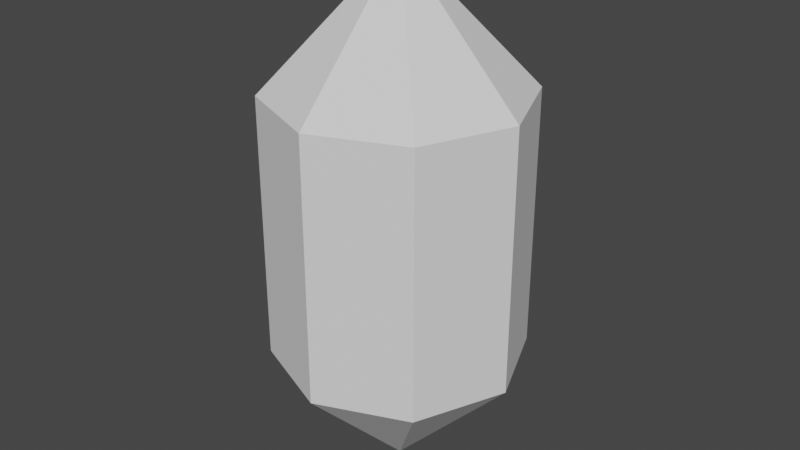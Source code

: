 # Source: Diamond.blend  (saved by Blender 2.92.15; exported with 4.5.12 LTS)
import bpy
from mathutils import Matrix  # noqa: F401  (used for matrix-valued properties, if any)

bpy.ops.wm.read_factory_settings(use_empty=True)
scene = bpy.context.scene
scene.name = 'Scene'

# ---- collections
col_collection = bpy.data.collections.new('Collection'); scene.collection.children.link(col_collection)

# ---- world
world_world = bpy.data.worlds.new('World'); scene.world = world_world
world_world.use_nodes = True; world_world.node_tree.nodes.clear()
_N = world_world.node_tree.nodes; _L = world_world.node_tree.links
n0 = _N.new('ShaderNodeOutputWorld'); n0.name = 'World Output'; n0.location = (300, 300)
n1 = _N.new('ShaderNodeBackground'); n1.name = 'Background'; n1.location = (10, 300)
n1.inputs[0].default_value = (0.05088, 0.05088, 0.05088, 1.0)
_L.new(n1.outputs[0], n0.inputs[0])
n0.is_active_output = True
world_world.color = (0.05088, 0.05088, 0.05088)
world_world.use_sun_shadow = False
world_world.sun_shadow_jitter_overblur = 0.0

# ---- meshes
me_sphere = bpy.data.meshes.new('Sphere')
me_sphere.from_pydata([(0.4287, 0.4287, 0.35), (0.4287, 0.4287, -0.35), (0.6062, -7.753e-08, 0.35), (0.6062, -4.773e-08, -0.35), (0.4287, -0.4287, 0.35), (0.4287, -0.4287, -0.35), (-4.613e-08, -0.6062, 0.35), (1.347e-08, -0.6062, -0.35), (-4.327e-08, -1.045e-07, 0.7), (-0.4287, -0.4287, 0.35), (-0.4287, -0.4287, -0.35), (-0.6062, -1.792e-08, 0.35), (-0.6062, -4.773e-08, -0.35), (-0.4287, 0.4287, 0.35), (-0.4287, 0.4287, -0.35), (4.327e-08, 0.6062, 0.35), (-1.633e-08, 0.6062, -0.35), (0.0, -6.12e-08, -0.7)], [], [(17, 16, 1), (16, 15, 0, 1), (15, 8, 0), (17, 1, 3), (1, 0, 2, 3), (0, 8, 2), (17, 3, 5), (3, 2, 4, 5), (2, 8, 4), (17, 5, 7), (5, 4, 6, 7), (4, 8, 6), (17, 7, 10), (7, 6, 9, 10), (6, 8, 9), (17, 10, 12), (10, 9, 11, 12), (9, 8, 11), (17, 12, 14), (12, 11, 13, 14), (11, 8, 13), (17, 14, 16), (14, 13, 15, 16), (13, 8, 15)])
me_sphere.use_remesh_fix_poles = True
me_sphere.use_remesh_preserve_attributes = False
me_sphere.use_mirror_vertex_groups = False
me_sphere.update()

# ---- objects
ob_sphere = bpy.data.objects.new('Sphere', me_sphere)

# ---- transforms, parenting, visibility, modifiers, constraints
ob_sphere.location = (0.0, 0.0, 0.0)
ob_sphere.scale = (0.8243, 0.8243, 1.489)
ob_sphere.lineart.crease_threshold = 0.0

# ---- collection membership
col_collection.objects.link(ob_sphere)

# ---- scene / render settings (as saved in the file)
scene.frame_start = 1; scene.frame_end = 250; scene.frame_set(1)
scene.render.engine = 'BLENDER_EEVEE_NEXT'
scene.cycles.use_denoising = False
scene.cycles.samples = 128
scene.cycles.sampling_pattern = 'TABULATED_SOBOL'
scene.cycles.use_adaptive_sampling = False
scene.cycles.use_light_tree = False
scene.view_settings.view_transform = 'Filmic'
bpy.context.view_layer.update()

# ---- added for rendering (the .blend has no active camera and no usable light): camera, sun
cam_auto = bpy.data.cameras.new('AutoCamera')
cam_auto.lens = 50.0
cam_auto.sensor_width = 36.0
cam_auto.clip_end = 1000.0
ob_auto_camera = bpy.data.objects.new('AutoCamera', cam_auto)
scene.collection.objects.link(ob_auto_camera)
ob_auto_camera.location = (2.32975, -2.7957, 1.8638)
ob_auto_camera.rotation_euler = (1.09748, -7.21219e-08, 0.694738)
scene.camera = ob_auto_camera
light_auto_sun = bpy.data.lights.new('AutoSun', 'SUN')
light_auto_sun.energy = 3.0
light_auto_sun.angle = 0.0523599
ob_auto_sun = bpy.data.objects.new('AutoSun', light_auto_sun)
scene.collection.objects.link(ob_auto_sun)
ob_auto_sun.rotation_euler = (0.872665, 0.174533, 0.523599)
bpy.context.view_layer.update()
